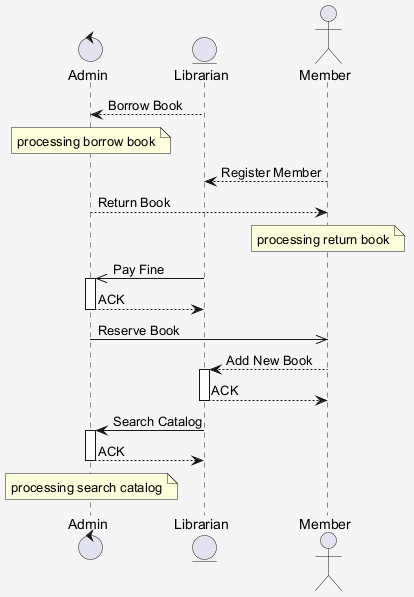

The diagram above was rendered by PlantUML. Its source (embedded in the PNG):
@startuml
skinparam shadowing false
skinparam backgroundColor #F5F5F5
control "Admin" as A
entity "Librarian" as L
actor "Member" as M
L --> A : Borrow Book
note over A : processing borrow book
M --> L : Register Member
A --> M : Return Book
note over M : processing return book
L ->> A : Pay Fine
activate A
A --> L : ACK
deactivate A
A ->> M : Reserve Book
M --> L : Add New Book
activate L
L --> M : ACK
deactivate L
L -> A : Search Catalog
activate A
A --> L : ACK
deactivate A
note over A : processing search catalog
@enduml